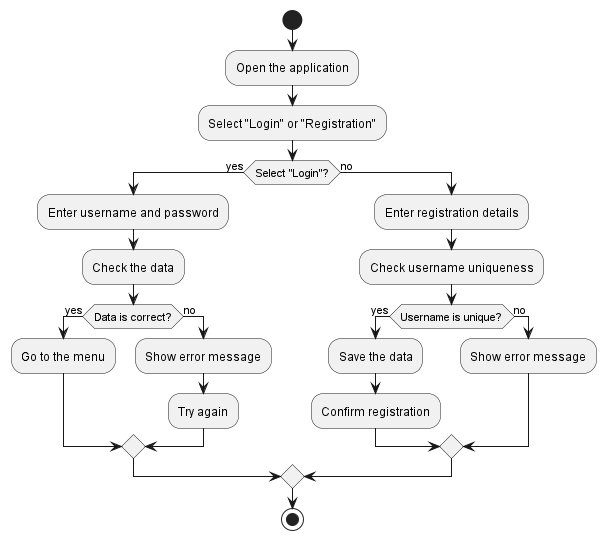

The diagram above was rendered by PlantUML. Its source (embedded in the PNG):
@startuml
|User|
start
:Open the application;
:Select "Login" or "Registration";
if (Select "Login"?) then (yes)
  :Enter username and password;
  :Check the data;
  if (Data is correct?) then (yes)
    :Go to the menu;
  else (no)
    :Show error message;
    :Try again;
  endif
else (no)
  :Enter registration details;
  :Check username uniqueness;
  if (Username is unique?) then (yes)
    :Save the data;
    :Confirm registration;
  else (no)
    :Show error message;
  endif
endif
stop
@enduml